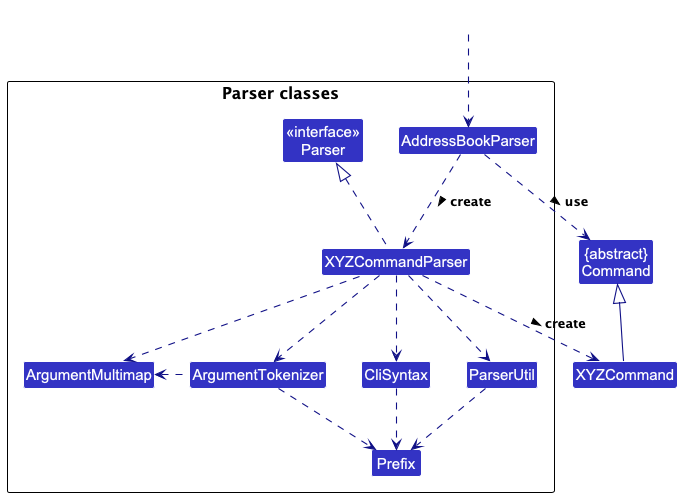

The diagram above was rendered by PlantUML. Its source (embedded in the PNG):
@startuml
!include style.puml
skinparam arrowThickness 1.1
skinparam arrowColor LOGIC_COLOR_T4
skinparam classBackgroundColor LOGIC_COLOR

Class "{abstract}\nCommand" as Command
Class XYZCommand

package "Parser classes"{
Class "<<interface>>\nParser" as Parser
Class AddressBookParser
Class XYZCommandParser
Class CliSyntax
Class ParserUtil
Class ArgumentMultimap
Class ArgumentTokenizer
Class Prefix
}

Class HiddenOutside #FFFFFF
HiddenOutside ..> AddressBookParser

AddressBookParser .down.> XYZCommandParser : > create

XYZCommandParser ..> XYZCommand : > create
AddressBookParser ..> Command : > use
XYZCommandParser .up.|> Parser
XYZCommandParser ..> ArgumentMultimap
XYZCommandParser ..> ArgumentTokenizer
ArgumentTokenizer .left.> ArgumentMultimap
XYZCommandParser ..> CliSyntax
CliSyntax ..> Prefix
XYZCommandParser ..> ParserUtil
ParserUtil .down.> Prefix
ArgumentTokenizer .down.> Prefix
XYZCommand -up-|> Command
@enduml